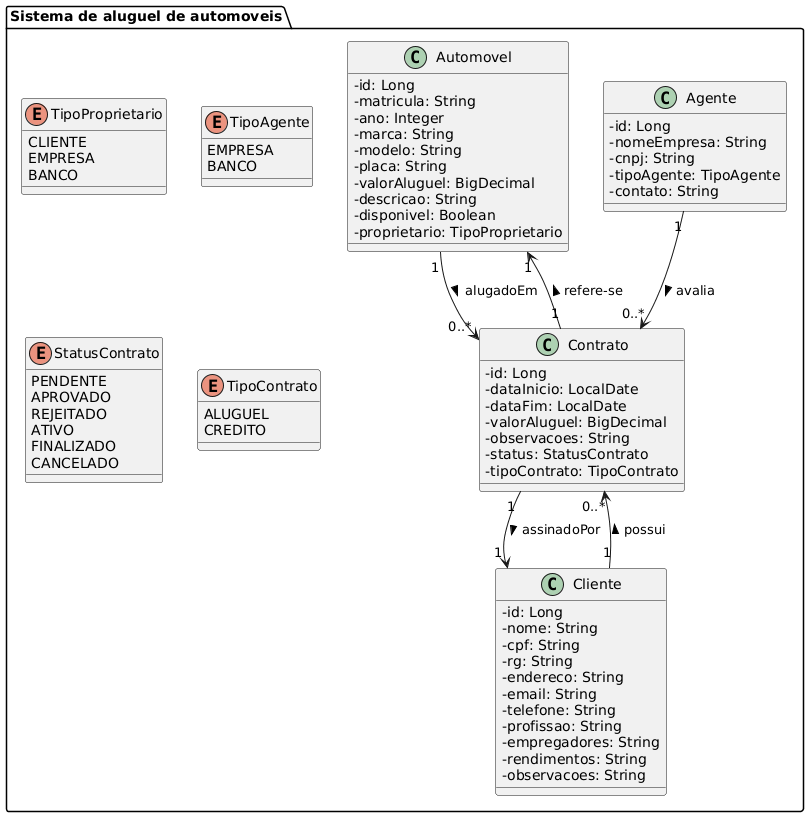

The diagram above was rendered by PlantUML. Its source (embedded in the PNG):
@startuml
skinparam classAttributeIconSize 0

package "Sistema de aluguel de automoveis" {

  class Automovel {
    - id: Long
    - matricula: String
    - ano: Integer
    - marca: String
    - modelo: String
    - placa: String
    - valorAluguel: BigDecimal
    - descricao: String
    - disponivel: Boolean
    - proprietario: TipoProprietario
  }

  enum TipoProprietario {
    CLIENTE
    EMPRESA
    BANCO
  }

  class Cliente {
    - id: Long
    - nome: String
    - cpf: String
    - rg: String
    - endereco: String
    - email: String
    - telefone: String
    - profissao: String
    - empregadores: String
    - rendimentos: String
    - observacoes: String
  }

  class Agente {
    - id: Long
    - nomeEmpresa: String
    - cnpj: String
    - tipoAgente: TipoAgente
    - contato: String
  }

  enum TipoAgente {
    EMPRESA
    BANCO
  }

  class Contrato {
    - id: Long
    - dataInicio: LocalDate
    - dataFim: LocalDate
    - valorAluguel: BigDecimal
    - observacoes: String
    - status: StatusContrato
    - tipoContrato: TipoContrato
  }

  enum StatusContrato {
    PENDENTE
    APROVADO
    REJEITADO
    ATIVO
    FINALIZADO
    CANCELADO
  }

  enum TipoContrato {
    ALUGUEL
    CREDITO
  }

  Automovel "1" --> "0..*" Contrato : alugadoEm >
  Cliente "1" --> "0..*" Contrato : possui >
  Contrato "1" --> "1" Automovel : refere-se >
  Contrato "1" --> "1" Cliente : assinadoPor >
  Agente "1" --> "0..*" Contrato : avalia >
}
@enduml